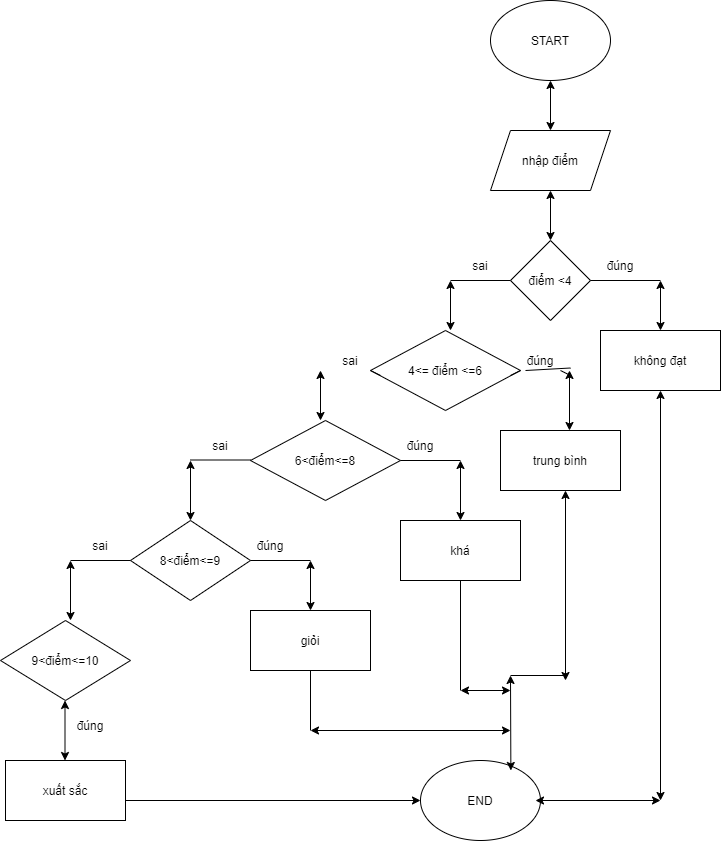

The diagram above was exported from draw.io. Its source (the exported page's mxGraphModel, read from the mxfile embedded in the PNG):
<mxGraphModel dx="825" dy="471" grid="1" gridSize="10" guides="1" tooltips="1" connect="1" arrows="1" fold="1" page="1" pageScale="1" pageWidth="850" pageHeight="1100" math="0" shadow="0">
  <root>
    <mxCell id="0" />
    <mxCell id="1" parent="0" />
    <mxCell id="DbHRKq4ir72E_J2AwJGk-1" value="" style="ellipse;whiteSpace=wrap;html=1;" vertex="1" parent="1">
      <mxGeometry x="560" y="30" width="120" height="80" as="geometry" />
    </mxCell>
    <mxCell id="DbHRKq4ir72E_J2AwJGk-2" value="START" style="text;html=1;align=center;verticalAlign=middle;whiteSpace=wrap;rounded=0;" vertex="1" parent="1">
      <mxGeometry x="590" y="55" width="60" height="30" as="geometry" />
    </mxCell>
    <mxCell id="DbHRKq4ir72E_J2AwJGk-3" value="" style="endArrow=classic;startArrow=classic;html=1;rounded=0;" edge="1" parent="1">
      <mxGeometry width="50" height="50" relative="1" as="geometry">
        <mxPoint x="620" y="160" as="sourcePoint" />
        <mxPoint x="620" y="110" as="targetPoint" />
      </mxGeometry>
    </mxCell>
    <mxCell id="DbHRKq4ir72E_J2AwJGk-4" value="" style="shape=parallelogram;perimeter=parallelogramPerimeter;whiteSpace=wrap;html=1;fixedSize=1;" vertex="1" parent="1">
      <mxGeometry x="560" y="160" width="120" height="60" as="geometry" />
    </mxCell>
    <mxCell id="DbHRKq4ir72E_J2AwJGk-5" value="nhập điểm" style="text;html=1;align=center;verticalAlign=middle;whiteSpace=wrap;rounded=0;" vertex="1" parent="1">
      <mxGeometry x="590" y="175" width="60" height="30" as="geometry" />
    </mxCell>
    <mxCell id="DbHRKq4ir72E_J2AwJGk-6" value="" style="endArrow=classic;startArrow=classic;html=1;rounded=0;" edge="1" parent="1">
      <mxGeometry width="50" height="50" relative="1" as="geometry">
        <mxPoint x="620" y="270" as="sourcePoint" />
        <mxPoint x="620" y="220" as="targetPoint" />
      </mxGeometry>
    </mxCell>
    <mxCell id="DbHRKq4ir72E_J2AwJGk-8" value="" style="rhombus;whiteSpace=wrap;html=1;" vertex="1" parent="1">
      <mxGeometry x="580" y="270" width="80" height="80" as="geometry" />
    </mxCell>
    <mxCell id="DbHRKq4ir72E_J2AwJGk-9" value="điểm &amp;lt;4" style="text;html=1;align=center;verticalAlign=middle;whiteSpace=wrap;rounded=0;" vertex="1" parent="1">
      <mxGeometry x="590" y="295" width="60" height="30" as="geometry" />
    </mxCell>
    <mxCell id="DbHRKq4ir72E_J2AwJGk-11" value="" style="endArrow=classic;startArrow=classic;html=1;rounded=0;" edge="1" parent="1">
      <mxGeometry width="50" height="50" relative="1" as="geometry">
        <mxPoint x="730" y="360" as="sourcePoint" />
        <mxPoint x="730" y="310" as="targetPoint" />
      </mxGeometry>
    </mxCell>
    <mxCell id="DbHRKq4ir72E_J2AwJGk-13" value="" style="rounded=0;whiteSpace=wrap;html=1;" vertex="1" parent="1">
      <mxGeometry x="670" y="360" width="120" height="60" as="geometry" />
    </mxCell>
    <mxCell id="DbHRKq4ir72E_J2AwJGk-14" value="không đạt" style="text;html=1;align=center;verticalAlign=middle;whiteSpace=wrap;rounded=0;" vertex="1" parent="1">
      <mxGeometry x="700" y="375" width="60" height="30" as="geometry" />
    </mxCell>
    <mxCell id="DbHRKq4ir72E_J2AwJGk-15" value="đúng" style="text;html=1;align=center;verticalAlign=middle;whiteSpace=wrap;rounded=0;" vertex="1" parent="1">
      <mxGeometry x="660" y="280" width="60" height="30" as="geometry" />
    </mxCell>
    <mxCell id="DbHRKq4ir72E_J2AwJGk-17" value="" style="endArrow=none;html=1;rounded=0;" edge="1" parent="1">
      <mxGeometry width="50" height="50" relative="1" as="geometry">
        <mxPoint x="520" y="310" as="sourcePoint" />
        <mxPoint x="580" y="310" as="targetPoint" />
      </mxGeometry>
    </mxCell>
    <mxCell id="DbHRKq4ir72E_J2AwJGk-18" value="" style="endArrow=classic;startArrow=classic;html=1;rounded=0;" edge="1" parent="1">
      <mxGeometry width="50" height="50" relative="1" as="geometry">
        <mxPoint x="520" y="360" as="sourcePoint" />
        <mxPoint x="520" y="310" as="targetPoint" />
      </mxGeometry>
    </mxCell>
    <mxCell id="DbHRKq4ir72E_J2AwJGk-20" value="" style="rhombus;whiteSpace=wrap;html=1;" vertex="1" parent="1">
      <mxGeometry x="440" y="360" width="150" height="80" as="geometry" />
    </mxCell>
    <mxCell id="DbHRKq4ir72E_J2AwJGk-21" value="4&amp;lt;= điểm &amp;lt;=6" style="text;html=1;align=center;verticalAlign=middle;whiteSpace=wrap;rounded=0;" vertex="1" parent="1">
      <mxGeometry x="470" y="385" width="90" height="30" as="geometry" />
    </mxCell>
    <mxCell id="DbHRKq4ir72E_J2AwJGk-24" value="sai" style="text;html=1;align=center;verticalAlign=middle;whiteSpace=wrap;rounded=0;" vertex="1" parent="1">
      <mxGeometry x="520" y="280" width="60" height="30" as="geometry" />
    </mxCell>
    <mxCell id="DbHRKq4ir72E_J2AwJGk-25" value="" style="endArrow=none;html=1;rounded=0;" edge="1" parent="1" source="DbHRKq4ir72E_J2AwJGk-30">
      <mxGeometry width="50" height="50" relative="1" as="geometry">
        <mxPoint x="590" y="400" as="sourcePoint" />
        <mxPoint x="630" y="400" as="targetPoint" />
      </mxGeometry>
    </mxCell>
    <mxCell id="DbHRKq4ir72E_J2AwJGk-26" value="" style="endArrow=classic;startArrow=classic;html=1;rounded=0;" edge="1" parent="1">
      <mxGeometry width="50" height="50" relative="1" as="geometry">
        <mxPoint x="639" y="460" as="sourcePoint" />
        <mxPoint x="639" y="400" as="targetPoint" />
      </mxGeometry>
    </mxCell>
    <mxCell id="DbHRKq4ir72E_J2AwJGk-28" value="" style="rounded=0;whiteSpace=wrap;html=1;" vertex="1" parent="1">
      <mxGeometry x="570" y="460" width="120" height="60" as="geometry" />
    </mxCell>
    <mxCell id="DbHRKq4ir72E_J2AwJGk-29" value="trung bình" style="text;html=1;align=center;verticalAlign=middle;whiteSpace=wrap;rounded=0;" vertex="1" parent="1">
      <mxGeometry x="600" y="475" width="60" height="30" as="geometry" />
    </mxCell>
    <mxCell id="DbHRKq4ir72E_J2AwJGk-31" value="" style="endArrow=none;html=1;rounded=0;" edge="1" parent="1" target="DbHRKq4ir72E_J2AwJGk-30">
      <mxGeometry width="50" height="50" relative="1" as="geometry">
        <mxPoint x="590" y="400" as="sourcePoint" />
        <mxPoint x="630" y="400" as="targetPoint" />
      </mxGeometry>
    </mxCell>
    <mxCell id="DbHRKq4ir72E_J2AwJGk-30" value="đúng" style="text;html=1;align=center;verticalAlign=middle;whiteSpace=wrap;rounded=0;" vertex="1" parent="1">
      <mxGeometry x="580" y="375" width="60" height="30" as="geometry" />
    </mxCell>
    <mxCell id="DbHRKq4ir72E_J2AwJGk-34" value="" style="endArrow=none;html=1;rounded=0;" edge="1" parent="1" source="DbHRKq4ir72E_J2AwJGk-40">
      <mxGeometry width="50" height="50" relative="1" as="geometry">
        <mxPoint x="390" y="400" as="sourcePoint" />
        <mxPoint x="440" y="400" as="targetPoint" />
      </mxGeometry>
    </mxCell>
    <mxCell id="DbHRKq4ir72E_J2AwJGk-36" value="" style="endArrow=classic;startArrow=classic;html=1;rounded=0;" edge="1" parent="1">
      <mxGeometry width="50" height="50" relative="1" as="geometry">
        <mxPoint x="390" y="450" as="sourcePoint" />
        <mxPoint x="390" y="400" as="targetPoint" />
      </mxGeometry>
    </mxCell>
    <mxCell id="DbHRKq4ir72E_J2AwJGk-38" value="" style="rhombus;whiteSpace=wrap;html=1;" vertex="1" parent="1">
      <mxGeometry x="320" y="450" width="150" height="80" as="geometry" />
    </mxCell>
    <mxCell id="DbHRKq4ir72E_J2AwJGk-39" value="6&amp;lt;điểm&amp;lt;=8" style="text;html=1;align=center;verticalAlign=middle;whiteSpace=wrap;rounded=0;" vertex="1" parent="1">
      <mxGeometry x="365" y="475" width="60" height="30" as="geometry" />
    </mxCell>
    <mxCell id="DbHRKq4ir72E_J2AwJGk-41" value="" style="endArrow=none;html=1;rounded=0;" edge="1" parent="1" target="DbHRKq4ir72E_J2AwJGk-40">
      <mxGeometry width="50" height="50" relative="1" as="geometry">
        <mxPoint x="390" y="400" as="sourcePoint" />
        <mxPoint x="440" y="400" as="targetPoint" />
      </mxGeometry>
    </mxCell>
    <mxCell id="DbHRKq4ir72E_J2AwJGk-40" value="sai" style="text;html=1;align=center;verticalAlign=middle;whiteSpace=wrap;rounded=0;" vertex="1" parent="1">
      <mxGeometry x="390" y="375" width="60" height="30" as="geometry" />
    </mxCell>
    <mxCell id="DbHRKq4ir72E_J2AwJGk-42" value="" style="endArrow=none;html=1;rounded=0;" edge="1" parent="1">
      <mxGeometry width="50" height="50" relative="1" as="geometry">
        <mxPoint x="470" y="490" as="sourcePoint" />
        <mxPoint x="530" y="490" as="targetPoint" />
      </mxGeometry>
    </mxCell>
    <mxCell id="DbHRKq4ir72E_J2AwJGk-43" value="" style="endArrow=none;html=1;rounded=0;" edge="1" parent="1">
      <mxGeometry width="50" height="50" relative="1" as="geometry">
        <mxPoint x="260" y="489.5" as="sourcePoint" />
        <mxPoint x="320" y="489.5" as="targetPoint" />
      </mxGeometry>
    </mxCell>
    <mxCell id="DbHRKq4ir72E_J2AwJGk-44" value="" style="endArrow=classic;startArrow=classic;html=1;rounded=0;" edge="1" parent="1">
      <mxGeometry width="50" height="50" relative="1" as="geometry">
        <mxPoint x="530" y="550" as="sourcePoint" />
        <mxPoint x="530" y="490" as="targetPoint" />
      </mxGeometry>
    </mxCell>
    <mxCell id="DbHRKq4ir72E_J2AwJGk-45" value="" style="endArrow=classic;startArrow=classic;html=1;rounded=0;" edge="1" parent="1">
      <mxGeometry width="50" height="50" relative="1" as="geometry">
        <mxPoint x="260" y="550" as="sourcePoint" />
        <mxPoint x="260" y="490" as="targetPoint" />
      </mxGeometry>
    </mxCell>
    <mxCell id="DbHRKq4ir72E_J2AwJGk-46" value="" style="rounded=0;whiteSpace=wrap;html=1;" vertex="1" parent="1">
      <mxGeometry x="470" y="550" width="120" height="60" as="geometry" />
    </mxCell>
    <mxCell id="DbHRKq4ir72E_J2AwJGk-47" value="khá" style="text;html=1;align=center;verticalAlign=middle;whiteSpace=wrap;rounded=0;" vertex="1" parent="1">
      <mxGeometry x="500" y="565" width="60" height="30" as="geometry" />
    </mxCell>
    <mxCell id="DbHRKq4ir72E_J2AwJGk-48" value="" style="rhombus;whiteSpace=wrap;html=1;" vertex="1" parent="1">
      <mxGeometry x="200" y="550" width="120" height="80" as="geometry" />
    </mxCell>
    <mxCell id="DbHRKq4ir72E_J2AwJGk-49" value="8&amp;lt;điểm&amp;lt;=9" style="text;html=1;align=center;verticalAlign=middle;whiteSpace=wrap;rounded=0;" vertex="1" parent="1">
      <mxGeometry x="230" y="575" width="60" height="30" as="geometry" />
    </mxCell>
    <mxCell id="DbHRKq4ir72E_J2AwJGk-50" value="đúng" style="text;html=1;align=center;verticalAlign=middle;whiteSpace=wrap;rounded=0;" vertex="1" parent="1">
      <mxGeometry x="460" y="460" width="60" height="30" as="geometry" />
    </mxCell>
    <mxCell id="DbHRKq4ir72E_J2AwJGk-51" value="sai" style="text;html=1;align=center;verticalAlign=middle;whiteSpace=wrap;rounded=0;" vertex="1" parent="1">
      <mxGeometry x="260" y="460" width="60" height="30" as="geometry" />
    </mxCell>
    <mxCell id="DbHRKq4ir72E_J2AwJGk-53" value="" style="endArrow=none;html=1;rounded=0;" edge="1" parent="1">
      <mxGeometry width="50" height="50" relative="1" as="geometry">
        <mxPoint x="320" y="590" as="sourcePoint" />
        <mxPoint x="380" y="590" as="targetPoint" />
      </mxGeometry>
    </mxCell>
    <mxCell id="DbHRKq4ir72E_J2AwJGk-54" value="" style="endArrow=classic;startArrow=classic;html=1;rounded=0;" edge="1" parent="1">
      <mxGeometry width="50" height="50" relative="1" as="geometry">
        <mxPoint x="380" y="640" as="sourcePoint" />
        <mxPoint x="380" y="590" as="targetPoint" />
      </mxGeometry>
    </mxCell>
    <mxCell id="DbHRKq4ir72E_J2AwJGk-55" value="" style="rounded=0;whiteSpace=wrap;html=1;" vertex="1" parent="1">
      <mxGeometry x="320" y="640" width="120" height="60" as="geometry" />
    </mxCell>
    <mxCell id="DbHRKq4ir72E_J2AwJGk-56" value="giỏi" style="text;html=1;align=center;verticalAlign=middle;whiteSpace=wrap;rounded=0;" vertex="1" parent="1">
      <mxGeometry x="350" y="655" width="60" height="30" as="geometry" />
    </mxCell>
    <mxCell id="DbHRKq4ir72E_J2AwJGk-58" value="đúng" style="text;html=1;align=center;verticalAlign=middle;whiteSpace=wrap;rounded=0;" vertex="1" parent="1">
      <mxGeometry x="310" y="560" width="60" height="30" as="geometry" />
    </mxCell>
    <mxCell id="DbHRKq4ir72E_J2AwJGk-59" value="" style="endArrow=none;html=1;rounded=0;" edge="1" parent="1">
      <mxGeometry width="50" height="50" relative="1" as="geometry">
        <mxPoint x="140" y="590" as="sourcePoint" />
        <mxPoint x="200" y="590" as="targetPoint" />
      </mxGeometry>
    </mxCell>
    <mxCell id="DbHRKq4ir72E_J2AwJGk-60" value="" style="endArrow=classic;startArrow=classic;html=1;rounded=0;" edge="1" parent="1">
      <mxGeometry width="50" height="50" relative="1" as="geometry">
        <mxPoint x="140" y="650" as="sourcePoint" />
        <mxPoint x="140" y="590" as="targetPoint" />
      </mxGeometry>
    </mxCell>
    <mxCell id="DbHRKq4ir72E_J2AwJGk-62" value="" style="rhombus;whiteSpace=wrap;html=1;" vertex="1" parent="1">
      <mxGeometry x="70" y="650" width="130" height="80" as="geometry" />
    </mxCell>
    <mxCell id="DbHRKq4ir72E_J2AwJGk-63" value="9&amp;lt;điểm&amp;lt;=10" style="text;html=1;align=center;verticalAlign=middle;whiteSpace=wrap;rounded=0;" vertex="1" parent="1">
      <mxGeometry x="105" y="675" width="60" height="30" as="geometry" />
    </mxCell>
    <mxCell id="DbHRKq4ir72E_J2AwJGk-64" value="sai" style="text;html=1;align=center;verticalAlign=middle;whiteSpace=wrap;rounded=0;" vertex="1" parent="1">
      <mxGeometry x="140" y="560" width="60" height="30" as="geometry" />
    </mxCell>
    <mxCell id="DbHRKq4ir72E_J2AwJGk-66" value="" style="endArrow=classic;startArrow=classic;html=1;rounded=0;" edge="1" parent="1">
      <mxGeometry width="50" height="50" relative="1" as="geometry">
        <mxPoint x="134.5" y="790" as="sourcePoint" />
        <mxPoint x="134.5" y="730" as="targetPoint" />
      </mxGeometry>
    </mxCell>
    <mxCell id="DbHRKq4ir72E_J2AwJGk-69" value="đúng" style="text;html=1;align=center;verticalAlign=middle;whiteSpace=wrap;rounded=0;" vertex="1" parent="1">
      <mxGeometry x="130" y="740" width="60" height="30" as="geometry" />
    </mxCell>
    <mxCell id="DbHRKq4ir72E_J2AwJGk-70" value="" style="rounded=0;whiteSpace=wrap;html=1;" vertex="1" parent="1">
      <mxGeometry x="75" y="790" width="120" height="60" as="geometry" />
    </mxCell>
    <mxCell id="DbHRKq4ir72E_J2AwJGk-71" value="xuất sắc" style="text;html=1;align=center;verticalAlign=middle;whiteSpace=wrap;rounded=0;" vertex="1" parent="1">
      <mxGeometry x="105" y="805" width="60" height="30" as="geometry" />
    </mxCell>
    <mxCell id="DbHRKq4ir72E_J2AwJGk-72" value="" style="endArrow=classic;html=1;rounded=0;entryX=0;entryY=0.5;entryDx=0;entryDy=0;" edge="1" parent="1" target="DbHRKq4ir72E_J2AwJGk-75">
      <mxGeometry width="50" height="50" relative="1" as="geometry">
        <mxPoint x="195" y="830" as="sourcePoint" />
        <mxPoint x="410" y="830" as="targetPoint" />
      </mxGeometry>
    </mxCell>
    <mxCell id="DbHRKq4ir72E_J2AwJGk-73" value="" style="endArrow=none;html=1;rounded=0;entryX=1;entryY=0.75;entryDx=0;entryDy=0;" edge="1" parent="1" target="DbHRKq4ir72E_J2AwJGk-30">
      <mxGeometry width="50" height="50" relative="1" as="geometry">
        <mxPoint x="595" y="400" as="sourcePoint" />
        <mxPoint x="645" y="350" as="targetPoint" />
      </mxGeometry>
    </mxCell>
    <mxCell id="DbHRKq4ir72E_J2AwJGk-74" value="" style="endArrow=classic;startArrow=classic;html=1;rounded=0;" edge="1" parent="1">
      <mxGeometry width="50" height="50" relative="1" as="geometry">
        <mxPoint x="730" y="830" as="sourcePoint" />
        <mxPoint x="730" y="420" as="targetPoint" />
      </mxGeometry>
    </mxCell>
    <mxCell id="DbHRKq4ir72E_J2AwJGk-75" value="" style="ellipse;whiteSpace=wrap;html=1;" vertex="1" parent="1">
      <mxGeometry x="490" y="790" width="120" height="80" as="geometry" />
    </mxCell>
    <mxCell id="DbHRKq4ir72E_J2AwJGk-76" value="END" style="text;html=1;align=center;verticalAlign=middle;whiteSpace=wrap;rounded=0;" vertex="1" parent="1">
      <mxGeometry x="520" y="815" width="60" height="30" as="geometry" />
    </mxCell>
    <mxCell id="DbHRKq4ir72E_J2AwJGk-77" value="" style="endArrow=classic;startArrow=classic;html=1;rounded=0;" edge="1" parent="1">
      <mxGeometry width="50" height="50" relative="1" as="geometry">
        <mxPoint x="605" y="830" as="sourcePoint" />
        <mxPoint x="730" y="830" as="targetPoint" />
      </mxGeometry>
    </mxCell>
    <mxCell id="DbHRKq4ir72E_J2AwJGk-78" value="" style="endArrow=classic;startArrow=classic;html=1;rounded=0;" edge="1" parent="1">
      <mxGeometry width="50" height="50" relative="1" as="geometry">
        <mxPoint x="635" y="710" as="sourcePoint" />
        <mxPoint x="635" y="520" as="targetPoint" />
      </mxGeometry>
    </mxCell>
    <mxCell id="DbHRKq4ir72E_J2AwJGk-79" value="" style="endArrow=none;html=1;rounded=0;" edge="1" parent="1">
      <mxGeometry width="50" height="50" relative="1" as="geometry">
        <mxPoint x="580" y="705" as="sourcePoint" />
        <mxPoint x="635" y="705" as="targetPoint" />
      </mxGeometry>
    </mxCell>
    <mxCell id="DbHRKq4ir72E_J2AwJGk-80" value="" style="endArrow=classic;startArrow=classic;html=1;rounded=0;exitX=0.753;exitY=0.125;exitDx=0;exitDy=0;exitPerimeter=0;" edge="1" parent="1" source="DbHRKq4ir72E_J2AwJGk-75">
      <mxGeometry width="50" height="50" relative="1" as="geometry">
        <mxPoint x="530" y="755" as="sourcePoint" />
        <mxPoint x="580" y="705" as="targetPoint" />
      </mxGeometry>
    </mxCell>
    <mxCell id="DbHRKq4ir72E_J2AwJGk-81" value="" style="endArrow=none;html=1;rounded=0;" edge="1" parent="1">
      <mxGeometry width="50" height="50" relative="1" as="geometry">
        <mxPoint x="530" y="720" as="sourcePoint" />
        <mxPoint x="530" y="610" as="targetPoint" />
      </mxGeometry>
    </mxCell>
    <mxCell id="DbHRKq4ir72E_J2AwJGk-82" value="" style="endArrow=classic;startArrow=classic;html=1;rounded=0;" edge="1" parent="1">
      <mxGeometry width="50" height="50" relative="1" as="geometry">
        <mxPoint x="530" y="720" as="sourcePoint" />
        <mxPoint x="580" y="720" as="targetPoint" />
      </mxGeometry>
    </mxCell>
    <mxCell id="DbHRKq4ir72E_J2AwJGk-83" value="" style="endArrow=none;html=1;rounded=0;" edge="1" parent="1">
      <mxGeometry width="50" height="50" relative="1" as="geometry">
        <mxPoint x="380" y="760" as="sourcePoint" />
        <mxPoint x="380" y="700" as="targetPoint" />
      </mxGeometry>
    </mxCell>
    <mxCell id="DbHRKq4ir72E_J2AwJGk-84" value="" style="endArrow=classic;startArrow=classic;html=1;rounded=0;" edge="1" parent="1">
      <mxGeometry width="50" height="50" relative="1" as="geometry">
        <mxPoint x="380" y="760" as="sourcePoint" />
        <mxPoint x="580" y="760" as="targetPoint" />
      </mxGeometry>
    </mxCell>
    <mxCell id="DbHRKq4ir72E_J2AwJGk-85" value="" style="endArrow=none;html=1;rounded=0;" edge="1" parent="1">
      <mxGeometry width="50" height="50" relative="1" as="geometry">
        <mxPoint x="660" y="310" as="sourcePoint" />
        <mxPoint x="730" y="310" as="targetPoint" />
      </mxGeometry>
    </mxCell>
  </root>
</mxGraphModel>